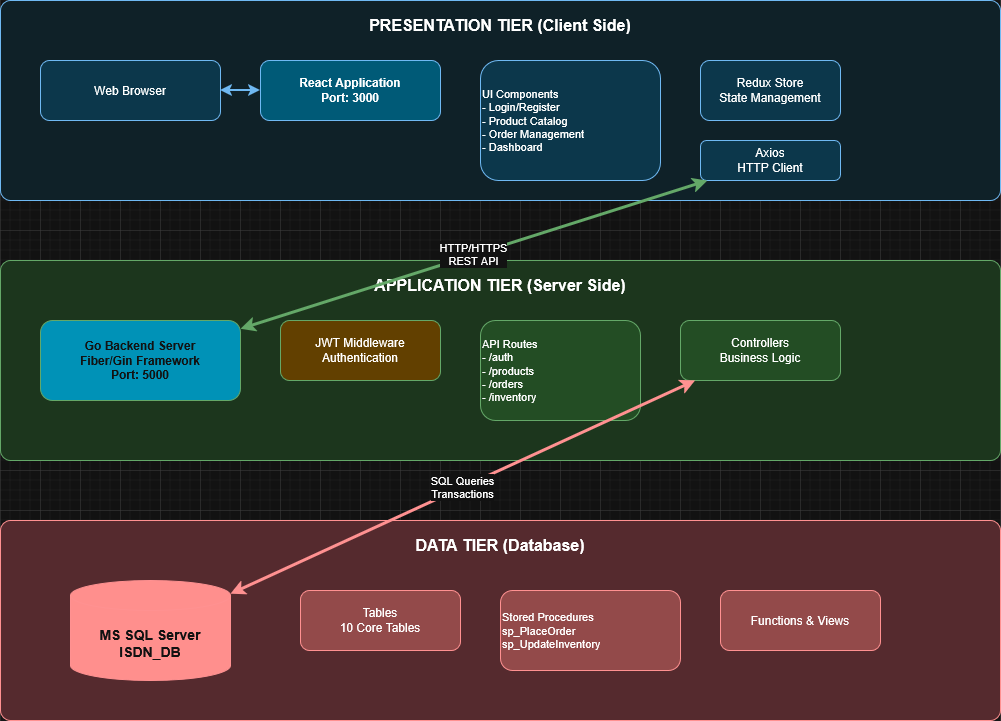

The diagram above was exported from draw.io. Its source (the exported page's mxGraphModel, read from the mxfile embedded in the PNG):
<mxGraphModel dx="1649" dy="856" grid="1" gridSize="10" guides="1" tooltips="1" connect="1" arrows="1" fold="1" page="1" pageScale="1" pageWidth="850" pageHeight="1100" math="0" shadow="0">
  <root>
    <mxCell id="0" />
    <mxCell id="1" parent="0" />
    <mxCell id="wnIKvzWap1HcL2DdeSmo-1" parent="1" style="rounded=1;whiteSpace=wrap;html=1;fillColor=#E1F5FE;strokeColor=#01579B;fontSize=14;fontStyle=1;verticalAlign=top;arcSize=5;" value="" vertex="1">
      <mxGeometry height="200" width="1000" x="360" y="450" as="geometry" />
    </mxCell>
    <mxCell id="wnIKvzWap1HcL2DdeSmo-2" parent="1" style="text;html=1;strokeColor=none;fillColor=none;align=center;verticalAlign=middle;whiteSpace=wrap;rounded=0;fontSize=16;fontStyle=1;" value="PRESENTATION TIER (Client Side)" vertex="1">
      <mxGeometry height="30" width="1000" x="360" y="460" as="geometry" />
    </mxCell>
    <mxCell id="wnIKvzWap1HcL2DdeSmo-3" parent="1" style="rounded=1;whiteSpace=wrap;html=1;fillColor=#B3E5FC;strokeColor=#01579B;fontSize=12;" value="Web Browser" vertex="1">
      <mxGeometry height="60" width="180" x="400" y="510" as="geometry" />
    </mxCell>
    <mxCell id="wnIKvzWap1HcL2DdeSmo-4" parent="1" style="rounded=1;whiteSpace=wrap;html=1;fillColor=#61DAFB;strokeColor=#01579B;fontSize=12;fontStyle=1;" value="React Application&lt;br&gt;Port: 3000" vertex="1">
      <mxGeometry height="60" width="180" x="620" y="510" as="geometry" />
    </mxCell>
    <mxCell id="wnIKvzWap1HcL2DdeSmo-5" parent="1" style="rounded=1;whiteSpace=wrap;html=1;fillColor=#B3E5FC;strokeColor=#01579B;fontSize=11;align=left;" value="UI Components&lt;br&gt;- Login/Register&lt;br&gt;- Product Catalog&lt;br&gt;- Order Management&lt;br&gt;- Dashboard" vertex="1">
      <mxGeometry height="120" width="180" x="840" y="510" as="geometry" />
    </mxCell>
    <mxCell id="wnIKvzWap1HcL2DdeSmo-6" parent="1" style="rounded=1;whiteSpace=wrap;html=1;fillColor=#B3E5FC;strokeColor=#01579B;fontSize=12;" value="Redux Store&lt;br&gt;State Management" vertex="1">
      <mxGeometry height="60" width="140" x="1060" y="510" as="geometry" />
    </mxCell>
    <mxCell id="wnIKvzWap1HcL2DdeSmo-7" parent="1" style="rounded=1;whiteSpace=wrap;html=1;fillColor=#B3E5FC;strokeColor=#01579B;fontSize=12;" value="Axios&lt;br&gt;HTTP Client" vertex="1">
      <mxGeometry height="40" width="140" x="1060" y="590" as="geometry" />
    </mxCell>
    <mxCell id="wnIKvzWap1HcL2DdeSmo-8" parent="1" style="rounded=1;whiteSpace=wrap;html=1;fillColor=#C8E6C9;strokeColor=#2E7D32;fontSize=14;fontStyle=1;verticalAlign=top;arcSize=5;" value="" vertex="1">
      <mxGeometry height="200" width="1000" x="360" y="710" as="geometry" />
    </mxCell>
    <mxCell id="wnIKvzWap1HcL2DdeSmo-9" parent="1" style="text;html=1;strokeColor=none;fillColor=none;align=center;verticalAlign=middle;whiteSpace=wrap;rounded=0;fontSize=16;fontStyle=1;" value="APPLICATION TIER (Server Side)" vertex="1">
      <mxGeometry height="30" width="1000" x="360" y="720" as="geometry" />
    </mxCell>
    <mxCell id="wnIKvzWap1HcL2DdeSmo-10" parent="1" style="rounded=1;whiteSpace=wrap;html=1;fillColor=#00ADD8;strokeColor=#2E7D32;fontSize=12;fontStyle=1;fontColor=#FFFFFF;" value="Go Backend Server&lt;br&gt;Fiber/Gin Framework&lt;br&gt;Port: 5000" vertex="1">
      <mxGeometry height="80" width="200" x="400" y="770" as="geometry" />
    </mxCell>
    <mxCell id="wnIKvzWap1HcL2DdeSmo-11" parent="1" style="rounded=1;whiteSpace=wrap;html=1;fillColor=#FFD700;strokeColor=#2E7D32;fontSize=12;" value="JWT Middleware&lt;br&gt;Authentication" vertex="1">
      <mxGeometry height="60" width="160" x="640" y="770" as="geometry" />
    </mxCell>
    <mxCell id="wnIKvzWap1HcL2DdeSmo-12" parent="1" style="rounded=1;whiteSpace=wrap;html=1;fillColor=#A5D6A7;strokeColor=#2E7D32;fontSize=11;align=left;" value="API Routes&lt;br&gt;- /auth&lt;br&gt;- /products&lt;br&gt;- /orders&lt;br&gt;- /inventory" vertex="1">
      <mxGeometry height="100" width="160" x="840" y="770" as="geometry" />
    </mxCell>
    <mxCell id="wnIKvzWap1HcL2DdeSmo-13" parent="1" style="rounded=1;whiteSpace=wrap;html=1;fillColor=#A5D6A7;strokeColor=#2E7D32;fontSize=12;" value="Controllers&lt;br&gt;Business Logic" vertex="1">
      <mxGeometry height="60" width="160" x="1040" y="770" as="geometry" />
    </mxCell>
    <mxCell id="wnIKvzWap1HcL2DdeSmo-14" parent="1" style="rounded=1;whiteSpace=wrap;html=1;fillColor=#FFCDD2;strokeColor=#C62828;fontSize=14;fontStyle=1;verticalAlign=top;arcSize=5;" value="" vertex="1">
      <mxGeometry height="200" width="1000" x="360" y="970" as="geometry" />
    </mxCell>
    <mxCell id="wnIKvzWap1HcL2DdeSmo-15" parent="1" style="text;html=1;strokeColor=none;fillColor=none;align=center;verticalAlign=middle;whiteSpace=wrap;rounded=0;fontSize=16;fontStyle=1;" value="DATA TIER (Database)" vertex="1">
      <mxGeometry height="30" width="1000" x="360" y="980" as="geometry" />
    </mxCell>
    <mxCell id="wnIKvzWap1HcL2DdeSmo-16" parent="1" style="shape=cylinder3;whiteSpace=wrap;html=1;boundedLbl=1;backgroundOutline=1;size=15;fillColor=#CC2927;strokeColor=#C62828;fontSize=14;fontStyle=1;fontColor=#FFFFFF;" value="MS SQL Server&lt;br&gt;ISDN_DB" vertex="1">
      <mxGeometry height="100" width="160" x="430" y="1030" as="geometry" />
    </mxCell>
    <mxCell id="wnIKvzWap1HcL2DdeSmo-17" parent="1" style="rounded=1;whiteSpace=wrap;html=1;fillColor=#EF9A9A;strokeColor=#C62828;fontSize=12;" value="Tables&lt;br&gt;10 Core Tables" vertex="1">
      <mxGeometry height="60" width="160" x="660" y="1040" as="geometry" />
    </mxCell>
    <mxCell id="wnIKvzWap1HcL2DdeSmo-18" parent="1" style="rounded=1;whiteSpace=wrap;html=1;fillColor=#EF9A9A;strokeColor=#C62828;fontSize=11;align=left;" value="Stored Procedures&lt;br&gt;sp_PlaceOrder&lt;br&gt;sp_UpdateInventory" vertex="1">
      <mxGeometry height="80" width="180" x="860" y="1040" as="geometry" />
    </mxCell>
    <mxCell id="wnIKvzWap1HcL2DdeSmo-19" parent="1" style="rounded=1;whiteSpace=wrap;html=1;fillColor=#EF9A9A;strokeColor=#C62828;fontSize=12;" value="Functions &amp; Views" vertex="1">
      <mxGeometry height="60" width="160" x="1080" y="1040" as="geometry" />
    </mxCell>
    <mxCell id="wnIKvzWap1HcL2DdeSmo-20" edge="1" parent="1" source="wnIKvzWap1HcL2DdeSmo-3" style="endArrow=classic;startArrow=classic;html=1;rounded=0;strokeWidth=2;strokeColor=#01579B;" target="wnIKvzWap1HcL2DdeSmo-4" value="">
      <mxGeometry height="50" relative="1" width="50" as="geometry">
        <mxPoint x="780" y="810" as="sourcePoint" />
        <mxPoint x="830" y="760" as="targetPoint" />
      </mxGeometry>
    </mxCell>
    <mxCell id="wnIKvzWap1HcL2DdeSmo-21" edge="1" parent="1" source="wnIKvzWap1HcL2DdeSmo-7" style="endArrow=classic;startArrow=classic;html=1;rounded=0;strokeWidth=3;strokeColor=#2E7D32;" target="wnIKvzWap1HcL2DdeSmo-10" value="HTTP/HTTPS&lt;br&gt;REST API">
      <mxGeometry height="50" relative="1" width="50" as="geometry">
        <mxPoint x="780" y="810" as="sourcePoint" />
        <mxPoint x="830" y="760" as="targetPoint" />
      </mxGeometry>
    </mxCell>
    <mxCell id="wnIKvzWap1HcL2DdeSmo-22" edge="1" parent="1" source="wnIKvzWap1HcL2DdeSmo-13" style="endArrow=classic;startArrow=classic;html=1;rounded=0;strokeWidth=3;strokeColor=#C62828;" target="wnIKvzWap1HcL2DdeSmo-16" value="SQL Queries&lt;br&gt;Transactions">
      <mxGeometry height="50" relative="1" width="50" as="geometry">
        <mxPoint x="780" y="810" as="sourcePoint" />
        <mxPoint x="830" y="760" as="targetPoint" />
      </mxGeometry>
    </mxCell>
  </root>
</mxGraphModel>